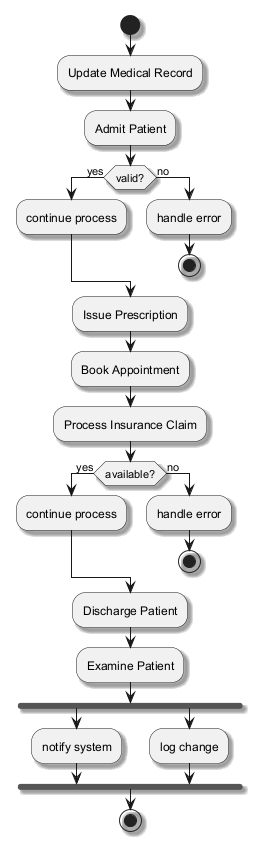

The diagram above was rendered by PlantUML. Its source (embedded in the PNG):
@startuml
skinparam backgroundColor #FFFFFF
skinparam classBackgroundColor #F3E5F5
skinparam classBorderColor #6A1B9A
skinparam shadowing true
start
:Update Medical Record;
:Admit Patient;
if (valid?) then (yes)
:continue process;
else (no)
:handle error;
stop
endif
:Issue Prescription;
:Book Appointment;
:Process Insurance Claim;
if (available?) then (yes)
:continue process;
else (no)
:handle error;
stop
endif
:Discharge Patient;
:Examine Patient;
fork
:notify system;
fork again
:log change;
end fork
stop
@enduml